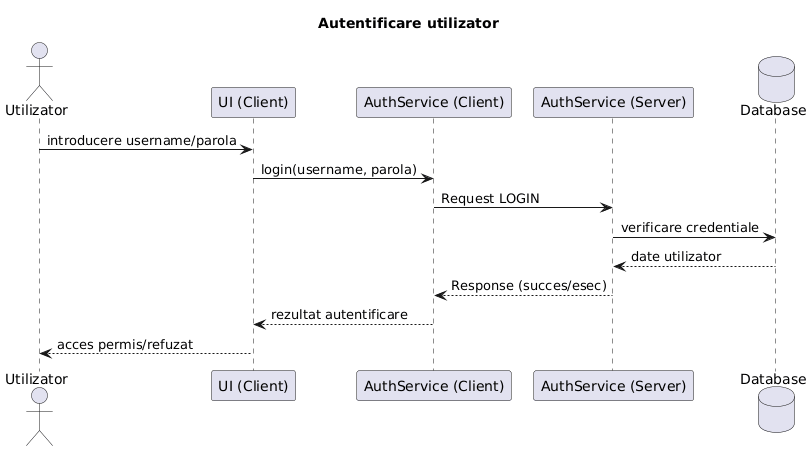

The diagram above was rendered by PlantUML. Its source (embedded in the PNG):
@startuml
title Autentificare utilizator

actor Utilizator
participant "UI (Client)" as UI
participant "AuthService (Client)" as CS
participant "AuthService (Server)" as SS
database "Database" as DB

Utilizator -> UI : introducere username/parola
UI -> CS : login(username, parola)
CS -> SS : Request LOGIN
SS -> DB : verificare credentiale
DB --> SS : date utilizator
SS --> CS : Response (succes/esec)
CS --> UI : rezultat autentificare
UI --> Utilizator : acces permis/refuzat
@enduml